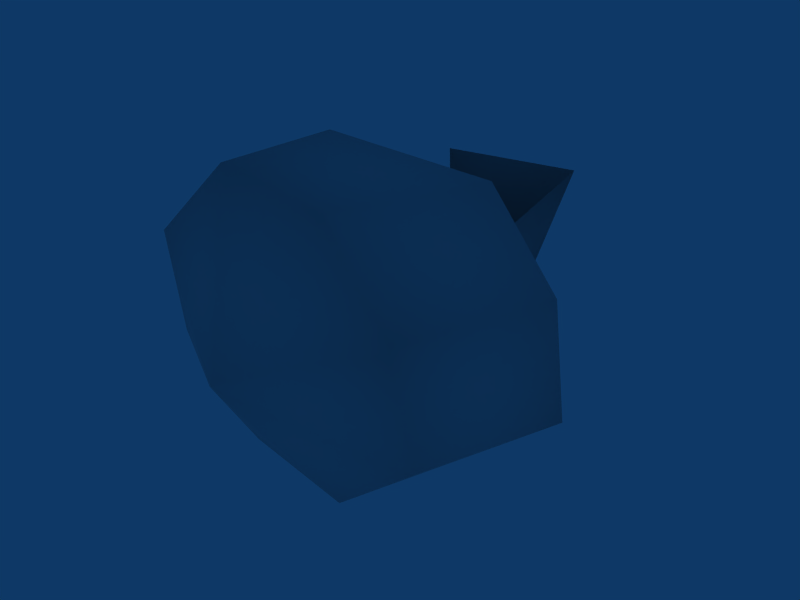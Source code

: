 # Source: item_bag.blend  (saved by Blender 2.49.2; exported with 4.5.12 LTS)
import bpy
from mathutils import Matrix  # noqa: F401  (used for matrix-valued properties, if any)

bpy.ops.wm.read_factory_settings(use_empty=True)
scene = bpy.context.scene
scene.name = 'Scene'

# ---- collections
col_collection_1 = bpy.data.collections.new('Collection 1'); scene.collection.children.link(col_collection_1)

# ---- world
world_world = bpy.data.worlds.new('World'); scene.world = world_world
world_world.color = (0.05656, 0.2208, 0.4)
world_world.use_sun_shadow = False
world_world.sun_shadow_jitter_overblur = 0.0
world_world.cycles.sampling_method = 'MANUAL'
world_world.cycles.sample_map_resolution = 256

# ---- meshes
me_emptymesh = bpy.data.meshes.new('EmptyMesh')
me_emptymesh.from_pydata([(-1.145, 1.228, 0.4132), (-0.5274, 1.171, 0.9911), (0.2127, 1.179, 0.8862), (0.7661, 1.021, 0.3834), (0.4559, 2.256, 0.8071), (-0.5765, 2.063, 0.9345), (-1.052, 2.324, 0.4276), (1.009, 2.111, 0.3156), (0.7973, 1.157, -0.3986), (1.014, 2.261, -0.5427), (-1.084, 1.275, -0.2479), (-0.5363, 1.31, -0.8338), (0.1337, 1.302, -0.986), (0.2727, 2.289, -1.089), (-0.9213, 2.177, -0.6598), (-1.182, 2.081, -0.137), (-0.3115, 2.903, 0.161), (-0.1462, 2.815, -0.1117), (0.02192, 2.861, 0.07431), (0.2485, 3.486, 0.4677), (-0.152, 3.526, -0.6221), (-0.7842, 3.507, 0.3825), (-0.09337, 3.14, 0.02442), (-0.2027, 0.7019, -0.04314)], [], [(8, 12, 9), (9, 12, 13), (11, 13, 12), (11, 14, 13), (10, 14, 11), (10, 15, 14), (0, 15, 10), (0, 6, 15), (0, 1, 6), (1, 5, 6), (1, 2, 5), (2, 4, 5), (2, 3, 4), (3, 7, 4), (3, 8, 7), (7, 8, 9), (13, 14, 17), (14, 15, 17), (6, 17, 15), (6, 16, 17), (5, 16, 6), (4, 16, 5), (4, 18, 16), (4, 7, 18), (7, 9, 18), (9, 13, 18), (13, 17, 18), (18, 20, 19), (17, 20, 18), (16, 20, 17), (16, 21, 20), (16, 18, 21), (18, 19, 21), (19, 22, 21), (19, 20, 22), (20, 21, 22), (8, 23, 12), (11, 12, 23), (10, 11, 23), (0, 10, 23), (0, 23, 1), (1, 23, 2), (2, 23, 3), (3, 23, 8)])
me_emptymesh.polygons.foreach_set('use_smooth', [True] * 44)
me_emptymesh.use_remesh_preserve_volume = False
me_emptymesh.use_remesh_preserve_attributes = False
me_emptymesh.use_mirror_vertex_groups = False
me_emptymesh.update()
arm_armature = bpy.data.armatures.new('Armature')  # bones are not reproduced

# ---- objects
ob_armature = bpy.data.objects.new('Armature', arm_armature)
ob_emptymesh = bpy.data.objects.new('EmptyMesh', me_emptymesh)

# ---- transforms, parenting, visibility, modifiers, constraints
ob_armature.location = (0.0, 0.0, 0.0)
ob_armature.lock_rotations_4d = False
ob_armature.empty_display_type = 'ARROWS'
ob_armature.show_in_front = True
ob_armature.lineart.crease_threshold = 0.0
ob_emptymesh.location = (0.0, 0.0, 0.0)
ob_emptymesh.lock_rotations_4d = False
ob_emptymesh.empty_display_type = 'ARROWS'
ob_emptymesh.lineart.crease_threshold = 0.0

# ---- collection membership
col_collection_1.objects.link(ob_armature)
col_collection_1.objects.link(ob_emptymesh)

# ---- scene / render settings (as saved in the file)
scene.frame_start = 1; scene.frame_end = 250; scene.frame_set(1)
scene.render.engine = 'BLENDER_EEVEE_NEXT'
scene.render.image_settings.file_format = 'JPEG'
scene.render.image_settings.color_mode = 'RGB'
scene.render.image_settings.compression = 90
scene.render.resolution_x = 800
scene.render.resolution_y = 600
scene.render.pixel_aspect_x = 100.0
scene.render.pixel_aspect_y = 100.0
scene.render.fps = 25
scene.render.dither_intensity = 0.0
scene.render.use_compositing = False
scene.render.use_sequencer = False
scene.render.bake_margin = 2
scene.render.bake_bias = 0.0
scene.render.use_stamp_time = False
scene.render.use_stamp_date = False
scene.render.use_stamp_frame = False
scene.render.use_stamp_camera = False
scene.render.use_stamp_scene = False
scene.render.use_stamp_filename = False
scene.render.use_stamp_render_time = False
scene.render.stamp_font_size = 0
scene.cycles.use_denoising = False
scene.cycles.samples = 10
scene.cycles.sampling_pattern = 'TABULATED_SOBOL'
scene.cycles.light_sampling_threshold = 0.0
scene.cycles.use_adaptive_sampling = False
scene.cycles.use_light_tree = False
scene.cycles.blur_glossy = 0.0
scene.cycles.volume_bounces = 1
scene.cycles.pixel_filter_type = 'GAUSSIAN'
scene.cycles.sample_clamp_indirect = 0.0
scene.view_settings.view_transform = 'Raw'
bpy.context.view_layer.update()

# ---- added for rendering (the .blend has no active camera): camera
cam_auto = bpy.data.cameras.new('AutoCamera')
cam_auto.lens = 50.0
cam_auto.sensor_width = 36.0
cam_auto.clip_end = 1000.0
ob_auto_camera = bpy.data.objects.new('AutoCamera', cam_auto)
scene.collection.objects.link(ob_auto_camera)
ob_auto_camera.location = (3.74441, -2.48003, 3.01395)
ob_auto_camera.rotation_euler = (1.09748, -7.21219e-08, 0.694738)
scene.camera = ob_auto_camera
bpy.context.view_layer.update()
